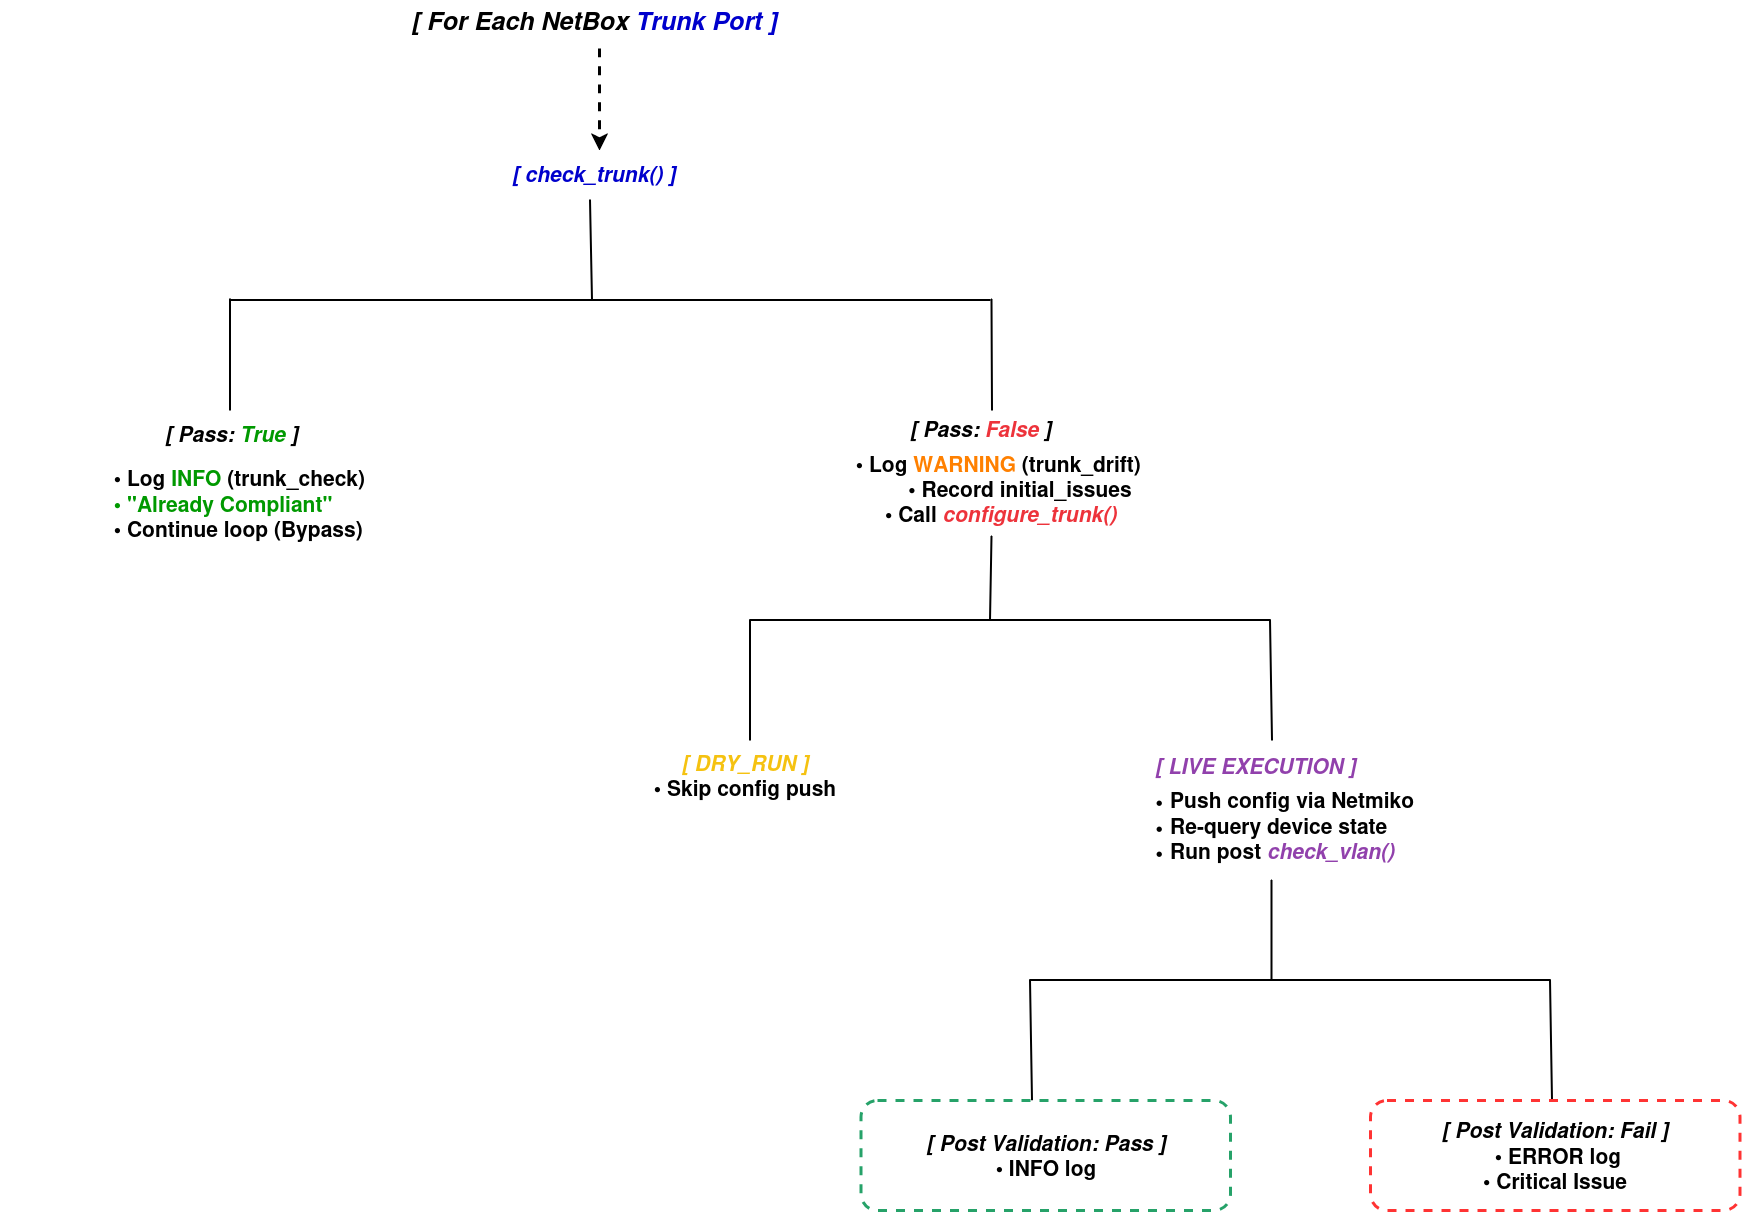

The diagram above was exported from draw.io. Its source (the exported page's mxGraphModel, read from the mxfile embedded in the PNG):
<mxGraphModel dx="2479" dy="1631" grid="1" gridSize="10" guides="1" tooltips="1" connect="1" arrows="1" fold="1" page="0" pageScale="1" pageWidth="850" pageHeight="1100" math="0" shadow="0">
  <root>
    <mxCell id="0" />
    <mxCell id="1" parent="0" />
    <mxCell id="ycblQUswThxaAP6OH1_9-1" parent="1" style="text;html=1;whiteSpace=wrap;strokeColor=none;fillColor=none;align=center;verticalAlign=middle;rounded=0;fontSize=16;" value="&lt;b&gt;&lt;font style=&quot;font-size: 25px;&quot;&gt;&lt;i&gt;[ For Each &lt;span style=&quot;color: light-dark(rgb(0, 0, 0), rgb(237, 237, 237));&quot;&gt;NetBox&lt;/span&gt;&lt;span style=&quot;color: light-dark(rgb(0, 102, 204), rgb(237, 237, 237));&quot;&gt; &lt;/span&gt;&lt;span style=&quot;color: light-dark(rgb(0, 0, 204), rgb(237, 237, 237));&quot;&gt;Trunk Port ]&lt;/span&gt;&lt;/i&gt;&lt;/font&gt;&lt;/b&gt;" vertex="1">
      <mxGeometry height="40" width="427.5" x="230" y="-140" as="geometry" />
    </mxCell>
    <mxCell id="ycblQUswThxaAP6OH1_9-2" parent="1" style="text;whiteSpace=wrap;fontSize=21;fontColor=#0000CC;fontStyle=3" value="[ check_trunk() ]" vertex="1">
      <mxGeometry height="20" width="213" x="360" y="14" as="geometry" />
    </mxCell>
    <mxCell id="ycblQUswThxaAP6OH1_9-3" edge="1" parent="1" style="endArrow=classic;html=1;rounded=0;fontSize=12;defaultLabelBackgroundColor=page;labelPadding=0 4;startSize=8;endSize=8;curved=1;strokeWidth=3;dashed=1;" value="">
      <mxGeometry height="50" relative="1" width="50" as="geometry">
        <mxPoint x="449" y="-92" as="sourcePoint" />
        <mxPoint x="449" y="10" as="targetPoint" />
      </mxGeometry>
    </mxCell>
    <mxCell id="ycblQUswThxaAP6OH1_9-4" edge="1" parent="1" style="endArrow=none;html=1;rounded=0;fontSize=12;defaultLabelBackgroundColor=page;labelPadding=0 4;startSize=8;endSize=8;curved=1;strokeWidth=2;" value="">
      <mxGeometry height="50" relative="1" width="50" as="geometry">
        <mxPoint x="442" y="160" as="sourcePoint" />
        <mxPoint x="440" y="60" as="targetPoint" />
      </mxGeometry>
    </mxCell>
    <mxCell id="ycblQUswThxaAP6OH1_9-5" edge="1" parent="1" style="endArrow=none;html=1;rounded=0;fontSize=12;defaultLabelBackgroundColor=page;labelPadding=0 4;startSize=8;endSize=8;curved=1;strokeWidth=2;" value="">
      <mxGeometry height="50" relative="1" width="50" as="geometry">
        <mxPoint x="80" y="160" as="sourcePoint" />
        <mxPoint x="840" y="160" as="targetPoint" />
      </mxGeometry>
    </mxCell>
    <mxCell id="ycblQUswThxaAP6OH1_9-6" edge="1" parent="1" style="endArrow=none;html=1;rounded=0;fontSize=12;defaultLabelBackgroundColor=page;labelPadding=0 4;startSize=8;endSize=8;curved=1;strokeWidth=2;" value="">
      <mxGeometry height="50" relative="1" width="50" as="geometry">
        <mxPoint x="80" y="270" as="sourcePoint" />
        <mxPoint x="80" y="159" as="targetPoint" />
      </mxGeometry>
    </mxCell>
    <mxCell id="ycblQUswThxaAP6OH1_9-7" edge="1" parent="1" source="ycblQUswThxaAP6OH1_9-11" style="endArrow=none;html=1;rounded=0;fontSize=12;defaultLabelBackgroundColor=page;labelPadding=0 4;startSize=8;endSize=8;curved=1;strokeWidth=2;exitX=0.549;exitY=0.021;exitDx=0;exitDy=0;exitPerimeter=0;" value="">
      <mxGeometry height="50" relative="1" width="50" as="geometry">
        <mxPoint x="843.5" y="269" as="sourcePoint" />
        <mxPoint x="841.5" y="159" as="targetPoint" />
      </mxGeometry>
    </mxCell>
    <mxCell id="ycblQUswThxaAP6OH1_9-8" parent="1" style="text;html=1;whiteSpace=wrap;strokeColor=none;fillColor=none;align=center;verticalAlign=middle;rounded=0;fontSize=16;" value="&lt;b&gt;&lt;font style=&quot;font-size: 21px;&quot;&gt;&lt;i&gt;[ Pass: &lt;span style=&quot;color: light-dark(rgb(0, 153, 0), rgb(237, 237, 237));&quot;&gt;True&lt;/span&gt; ]&lt;/i&gt;&lt;/font&gt;&lt;/b&gt;" vertex="1">
      <mxGeometry height="24" width="183" x="-10" y="280.5" as="geometry" />
    </mxCell>
    <mxCell id="ycblQUswThxaAP6OH1_9-9" parent="1" style="text;html=1;whiteSpace=wrap;strokeColor=none;fillColor=none;align=center;verticalAlign=middle;rounded=0;fontSize=16;" value="&lt;div align=&quot;justify&quot;&gt;&lt;b&gt;&lt;font style=&quot;font-size: 21px;&quot;&gt;&amp;nbsp; &amp;nbsp; • Log &lt;span style=&quot;color: light-dark(rgb(0, 153, 0), rgb(237, 237, 237));&quot;&gt;INFO&lt;/span&gt;&amp;nbsp;(trunk_check)&lt;br&gt;&lt;span style=&quot;color: light-dark(rgb(0, 153, 0), rgb(237, 237, 237));&quot;&gt;&amp;nbsp; &amp;nbsp; • &quot;Already Compliant&quot;&amp;nbsp; &amp;nbsp; &amp;nbsp; &amp;nbsp; &amp;nbsp; &amp;nbsp;&lt;/span&gt;&lt;br&gt;&amp;nbsp; &amp;nbsp; • Continue loop (Bypass)&lt;/font&gt;&lt;/b&gt;&lt;/div&gt;" vertex="1">
      <mxGeometry height="60" width="487" x="-150" y="333" as="geometry" />
    </mxCell>
    <mxCell id="ycblQUswThxaAP6OH1_9-11" parent="1" style="text;whiteSpace=wrap;html=1;" value="&lt;b&gt;&lt;font style=&quot;font-size: 21px;&quot;&gt;&lt;i&gt;[ Pass: &lt;span style=&quot;color: light-dark(rgb(237, 51, 59), rgb(237, 237, 237));&quot;&gt;False&lt;/span&gt;&amp;nbsp;]&lt;/i&gt;&lt;/font&gt;&lt;/b&gt;" vertex="1">
      <mxGeometry height="47" width="153" x="758" y="269" as="geometry" />
    </mxCell>
    <mxCell id="ycblQUswThxaAP6OH1_9-13" parent="1" style="text;html=1;whiteSpace=wrap;strokeColor=none;fillColor=none;align=center;verticalAlign=middle;rounded=0;fontSize=16;" value="&lt;div align=&quot;justify&quot;&gt;&lt;b&gt;&lt;font style=&quot;font-size: 21px;&quot;&gt;&amp;nbsp;• Log &lt;span style=&quot;color: rgb(255, 128, 0);&quot;&gt;WARNING&lt;/span&gt; (trunk_drift)&lt;br&gt;&lt;/font&gt;&lt;/b&gt;&lt;div&gt;&lt;b&gt;&lt;font style=&quot;font-size: 21px;&quot;&gt;&amp;nbsp; &amp;nbsp; &amp;nbsp; &amp;nbsp; &amp;nbsp; • Record initial_issues&lt;br&gt;&lt;/font&gt;&lt;/b&gt;&lt;/div&gt;&lt;b&gt;&lt;font style=&quot;font-size: 21px;&quot;&gt;&amp;nbsp; &amp;nbsp; &amp;nbsp; • Call &lt;span style=&quot;color: light-dark(rgb(237, 51, 59), rgb(237, 237, 237));&quot;&gt;&lt;i&gt;configure_trunk()&amp;nbsp; &lt;/i&gt;&lt;/span&gt;&amp;nbsp; &amp;nbsp; &amp;nbsp; &amp;nbsp; &amp;nbsp; &amp;nbsp; &amp;nbsp; &amp;nbsp; &amp;nbsp; &amp;nbsp; &amp;nbsp; &amp;nbsp; &amp;nbsp; &amp;nbsp; &amp;nbsp; &amp;nbsp; &amp;nbsp; &amp;nbsp; &amp;nbsp; &amp;nbsp;&lt;/font&gt;&lt;/b&gt;&lt;/div&gt;" vertex="1">
      <mxGeometry height="90" width="321" x="699" y="316" as="geometry" />
    </mxCell>
    <mxCell id="ycblQUswThxaAP6OH1_9-14" edge="1" parent="1" style="endArrow=none;html=1;rounded=0;fontSize=12;defaultLabelBackgroundColor=page;labelPadding=0 4;startSize=8;endSize=8;curved=1;strokeWidth=2;" value="">
      <mxGeometry height="50" relative="1" width="50" as="geometry">
        <mxPoint x="600" y="480" as="sourcePoint" />
        <mxPoint x="1120" y="480" as="targetPoint" />
      </mxGeometry>
    </mxCell>
    <mxCell id="ycblQUswThxaAP6OH1_9-15" edge="1" parent="1" style="endArrow=none;html=1;rounded=0;fontSize=12;defaultLabelBackgroundColor=page;labelPadding=0 4;startSize=8;endSize=8;curved=1;strokeWidth=2;" value="">
      <mxGeometry height="50" relative="1" width="50" as="geometry">
        <mxPoint x="840" y="480" as="sourcePoint" />
        <mxPoint x="841.5" y="396" as="targetPoint" />
      </mxGeometry>
    </mxCell>
    <mxCell id="ycblQUswThxaAP6OH1_9-16" edge="1" parent="1" style="endArrow=none;html=1;rounded=0;fontSize=12;defaultLabelBackgroundColor=page;labelPadding=0 4;startSize=8;endSize=8;curved=1;strokeWidth=2;" value="">
      <mxGeometry height="50" relative="1" width="50" as="geometry">
        <mxPoint x="1122" y="600" as="sourcePoint" />
        <mxPoint x="1120" y="480" as="targetPoint" />
      </mxGeometry>
    </mxCell>
    <mxCell id="ycblQUswThxaAP6OH1_9-17" edge="1" parent="1" style="endArrow=none;html=1;rounded=0;fontSize=12;defaultLabelBackgroundColor=page;labelPadding=0 4;startSize=8;endSize=8;curved=1;strokeWidth=2;" value="">
      <mxGeometry height="50" relative="1" width="50" as="geometry">
        <mxPoint x="600" y="600" as="sourcePoint" />
        <mxPoint x="600" y="480" as="targetPoint" />
      </mxGeometry>
    </mxCell>
    <mxCell id="ycblQUswThxaAP6OH1_9-19" parent="1" style="text;html=1;whiteSpace=wrap;strokeColor=none;fillColor=none;align=center;verticalAlign=middle;rounded=0;fontSize=16;" value="&lt;div&gt;&lt;b&gt;&lt;span style=&quot;color: light-dark(rgb(245, 194, 17), rgb(237, 237, 237));&quot;&gt;&lt;font style=&quot;font-size: 21px;&quot;&gt;&lt;i&gt;[ DRY_RUN ]&lt;/i&gt;&lt;/font&gt;&lt;/span&gt;&lt;/b&gt;&lt;/div&gt;&lt;b&gt;&lt;font style=&quot;font-size: 21px;&quot;&gt;                           • Skip config push&lt;/font&gt;&lt;/b&gt;" vertex="1">
      <mxGeometry height="50" width="250" x="470" y="610" as="geometry" />
    </mxCell>
    <mxCell id="ycblQUswThxaAP6OH1_9-20" parent="1" style="text;html=1;whiteSpace=wrap;strokeColor=none;fillColor=none;align=center;verticalAlign=middle;rounded=0;fontSize=16;fontColor=light-dark(#9141ac, #ededed);" value="&lt;b&gt;&lt;i&gt;&lt;font style=&quot;font-size: 21px;&quot;&gt;&amp;nbsp;[ LIVE EXECUTION ]&lt;/font&gt;&lt;/i&gt;&lt;/b&gt;" vertex="1">
      <mxGeometry height="50" width="245" x="980" y="600" as="geometry" />
    </mxCell>
    <mxCell id="ycblQUswThxaAP6OH1_9-22" edge="1" parent="1" style="endArrow=none;html=1;rounded=0;fontSize=12;defaultLabelBackgroundColor=page;labelPadding=0 4;startSize=8;endSize=8;curved=1;strokeWidth=2;" value="">
      <mxGeometry height="50" relative="1" width="50" as="geometry">
        <mxPoint x="1121.5" y="840" as="sourcePoint" />
        <mxPoint x="1121.5" y="740" as="targetPoint" />
      </mxGeometry>
    </mxCell>
    <mxCell id="ycblQUswThxaAP6OH1_9-23" edge="1" parent="1" style="endArrow=none;html=1;rounded=0;fontSize=12;defaultLabelBackgroundColor=page;labelPadding=0 4;startSize=8;endSize=8;curved=1;strokeWidth=2;" value="">
      <mxGeometry height="50" relative="1" width="50" as="geometry">
        <mxPoint x="880" y="840" as="sourcePoint" />
        <mxPoint x="1400" y="840" as="targetPoint" />
      </mxGeometry>
    </mxCell>
    <mxCell id="ycblQUswThxaAP6OH1_9-24" edge="1" parent="1" style="endArrow=none;html=1;rounded=0;fontSize=12;defaultLabelBackgroundColor=page;labelPadding=0 4;startSize=8;endSize=8;curved=1;strokeWidth=2;" value="">
      <mxGeometry height="50" relative="1" width="50" as="geometry">
        <mxPoint x="882" y="960" as="sourcePoint" />
        <mxPoint x="880" y="840" as="targetPoint" />
      </mxGeometry>
    </mxCell>
    <mxCell id="ycblQUswThxaAP6OH1_9-25" edge="1" parent="1" style="endArrow=none;html=1;rounded=0;fontSize=12;defaultLabelBackgroundColor=page;labelPadding=0 4;startSize=8;endSize=8;curved=1;strokeWidth=2;" value="">
      <mxGeometry height="50" relative="1" width="50" as="geometry">
        <mxPoint x="1402" y="960" as="sourcePoint" />
        <mxPoint x="1400" y="840" as="targetPoint" />
      </mxGeometry>
    </mxCell>
    <mxCell id="ycblQUswThxaAP6OH1_9-28" parent="1" style="rounded=1;whiteSpace=wrap;html=1;strokeWidth=3;strokeColor=light-dark(#26a269, #ededed);dashed=1;" value="&lt;div&gt;&lt;b&gt;&lt;i&gt;&lt;font style=&quot;font-size: 21px;&quot;&gt;[ Post Validation: Pass ]&lt;/font&gt;&lt;/i&gt;&lt;/b&gt;&lt;/div&gt;&lt;div&gt;&lt;b&gt;&lt;font style=&quot;font-size: 21px;&quot;&gt;• INFO log&lt;/font&gt;&lt;/b&gt;&lt;/div&gt;" vertex="1">
      <mxGeometry height="110" width="369.5" x="710.5" y="960" as="geometry" />
    </mxCell>
    <mxCell id="ycblQUswThxaAP6OH1_9-30" parent="1" style="rounded=1;whiteSpace=wrap;html=1;strokeWidth=3;strokeColor=light-dark(#FF3333,#EDEDED);dashed=1;" value="&lt;div&gt;&lt;b&gt;&lt;i&gt;&lt;font style=&quot;font-size: 21px;&quot;&gt;[ Post Validation: Fail ]&lt;/font&gt;&lt;/i&gt;&lt;/b&gt;&lt;/div&gt;&lt;div&gt;&lt;b&gt;&lt;font style=&quot;font-size: 21px;&quot;&gt;&amp;nbsp;&lt;/font&gt;&lt;font style=&quot;font-size: 21px;&quot;&gt;• ERROR log&lt;/font&gt;&lt;/b&gt;&lt;/div&gt;&lt;div&gt;&lt;b&gt;&lt;font style=&quot;font-size: 21px;&quot;&gt;• Critical Issue&lt;/font&gt;&lt;/b&gt;&lt;/div&gt;" vertex="1">
      <mxGeometry height="110" width="369.5" x="1220" y="960" as="geometry" />
    </mxCell>
    <mxCell id="zEH0FRazC7dgcZzVcRzl-5" parent="1" style="text;html=1;whiteSpace=wrap;strokeColor=none;fillColor=none;align=center;verticalAlign=middle;rounded=0;fontSize=16;" value="&lt;div align=&quot;justify&quot;&gt;&lt;ul&gt;&lt;li&gt;&lt;b&gt;&lt;font style=&quot;font-size: 21px;&quot;&gt;Push config via Netmiko&amp;nbsp;&lt;/font&gt;&lt;/b&gt;&lt;/li&gt;&lt;li&gt;&lt;b&gt;&lt;font style=&quot;font-size: 21px;&quot;&gt;Re-query device state&amp;nbsp;&lt;/font&gt;&lt;/b&gt;&lt;/li&gt;&lt;li&gt;&lt;b&gt;&lt;font style=&quot;font-size: 21px;&quot;&gt;Run post &lt;i&gt;&lt;span style=&quot;color: light-dark(rgb(145, 65, 172), rgb(237, 237, 237));&quot;&gt;check_vlan()&lt;/span&gt;&lt;/i&gt;&lt;/font&gt;&lt;/b&gt;&lt;/li&gt;&lt;/ul&gt;&lt;/div&gt;" vertex="1">
      <mxGeometry height="10" width="350" x="950" y="680" as="geometry" />
    </mxCell>
  </root>
</mxGraphModel>